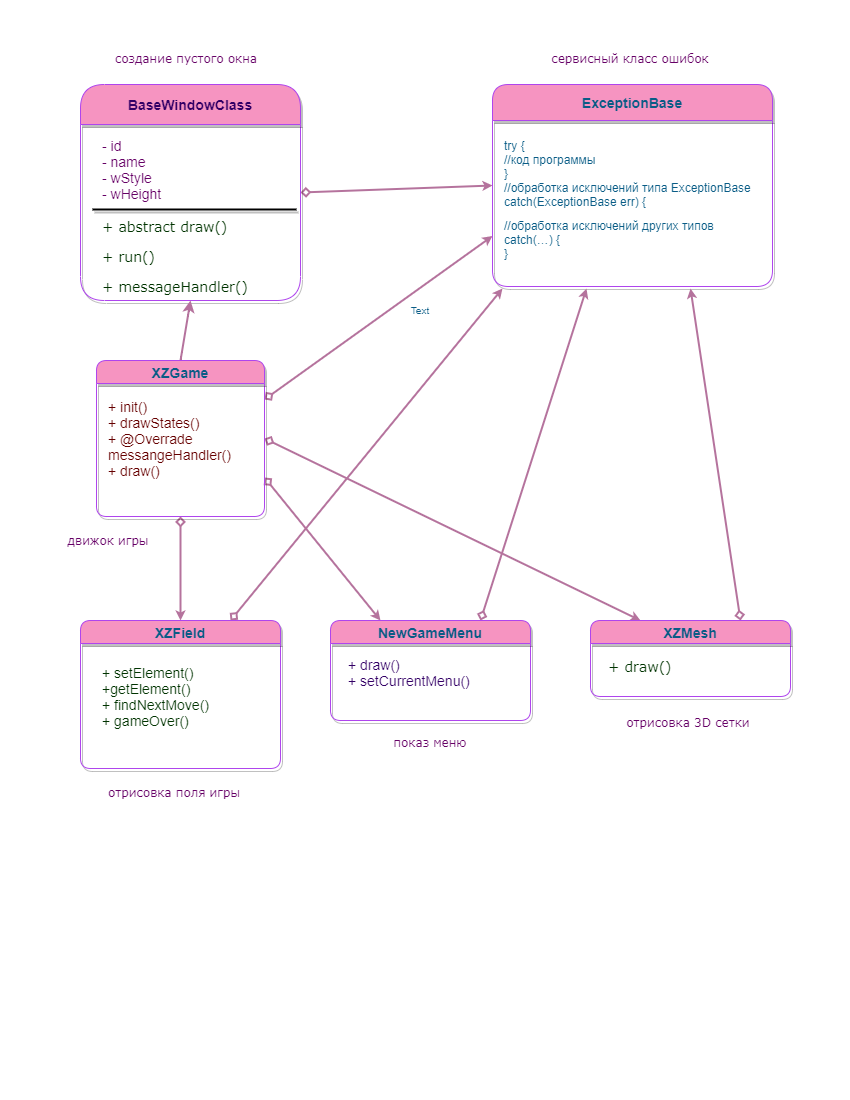

The diagram above was exported from draw.io. Its source (the exported page's mxGraphModel, read from the mxfile embedded in the PNG):
<mxGraphModel dx="1490" dy="521" grid="1" gridSize="12" guides="1" tooltips="1" connect="1" arrows="1" fold="1" page="1" pageScale="1" pageWidth="850" pageHeight="1100" math="0" shadow="0" extFonts="Permanent Marker^https://fonts.googleapis.com/css?family=Permanent+Marker">
  <root>
    <mxCell id="0" />
    <mxCell id="1" parent="0" />
    <mxCell id="qCr-LrOZbu9Gcw4e8UhM-20" style="edgeStyle=none;rounded=0;orthogonalLoop=1;jettySize=auto;html=1;exitX=1;exitY=0.5;exitDx=0;exitDy=0;entryX=0;entryY=0.5;entryDx=0;entryDy=0;fontColor=#095C86;startArrow=diamond;startFill=0;endArrow=classic;endFill=1;sourcePerimeterSpacing=8;targetPerimeterSpacing=8;strokeColor=#B5739D;strokeWidth=2;fillColor=#F694C1;jumpSize=8;endSize=4;" edge="1" parent="1" source="qCr-LrOZbu9Gcw4e8UhM-6" target="qCr-LrOZbu9Gcw4e8UhM-9">
      <mxGeometry relative="1" as="geometry" />
    </mxCell>
    <mxCell id="qCr-LrOZbu9Gcw4e8UhM-6" value="BaseWindowClass" style="swimlane;shadow=1;hachureGap=4;pointerEvents=0;fillColor=#F694C1;strokeColor=#AF45ED;fontColor=#330066;rounded=1;startSize=40;arcSize=20;whiteSpace=wrap;fontSize=14;" vertex="1" parent="1">
      <mxGeometry x="80" y="84" width="220" height="216" as="geometry">
        <mxRectangle x="80" y="100" width="140" height="40" as="alternateBounds" />
      </mxGeometry>
    </mxCell>
    <mxCell id="vXg535TCqa2Rohelyjky-1" value="- id&lt;br style=&quot;font-size: 14px;&quot;&gt;- name&lt;br style=&quot;font-size: 14px;&quot;&gt;- wStyle&lt;br style=&quot;font-size: 14px;&quot;&gt;- wHeight" style="text;html=1;strokeColor=none;fillColor=none;align=left;verticalAlign=middle;whiteSpace=wrap;rounded=0;shadow=1;hachureGap=4;pointerEvents=0;fontColor=#660066;startSize=40;rotation=0;fontSize=14;" vertex="1" parent="qCr-LrOZbu9Gcw4e8UhM-6">
      <mxGeometry x="20" y="50" width="180" height="70" as="geometry" />
    </mxCell>
    <mxCell id="vXg535TCqa2Rohelyjky-17" value="&lt;p style=&quot;font-size: 14px;&quot;&gt;&lt;font style=&quot;font-size: 14px;&quot;&gt;&lt;span style=&quot;font-size: 14px;&quot;&gt;+ abstract draw()&lt;/span&gt;&lt;/font&gt;&lt;/p&gt;&lt;p style=&quot;font-size: 14px;&quot;&gt;&lt;font style=&quot;font-size: 14px;&quot;&gt;&lt;span style=&quot;font-size: 14px;&quot;&gt;+ run()&lt;/span&gt;&lt;/font&gt;&lt;/p&gt;&lt;p style=&quot;font-size: 14px;&quot;&gt;&lt;font style=&quot;font-size: 14px;&quot;&gt;&lt;span style=&quot;font-size: 14px; line-height: 70%;&quot;&gt;+ messageHandler()&lt;/span&gt;&lt;/font&gt;&lt;/p&gt;" style="text;html=1;strokeColor=none;fillColor=none;align=left;verticalAlign=middle;whiteSpace=wrap;rounded=0;shadow=1;hachureGap=4;pointerEvents=0;fontSize=14;fontColor=#003300;startSize=40;fontFamily=Verdana;" vertex="1" parent="qCr-LrOZbu9Gcw4e8UhM-6">
      <mxGeometry x="20" y="144" width="200" height="56" as="geometry" />
    </mxCell>
    <mxCell id="vXg535TCqa2Rohelyjky-20" value="" style="line;strokeWidth=2;html=1;hachureGap=4;pointerEvents=0;rounded=1;shadow=1;fontFamily=Verdana;fontSize=14;fontColor=#330066;startSize=40;fillColor=#F694C1;align=left;verticalAlign=top;" vertex="1" parent="qCr-LrOZbu9Gcw4e8UhM-6">
      <mxGeometry x="12" y="120" width="204" height="10" as="geometry" />
    </mxCell>
    <mxCell id="qCr-LrOZbu9Gcw4e8UhM-14" style="edgeStyle=none;curved=1;orthogonalLoop=1;jettySize=auto;html=1;exitX=0.5;exitY=0;exitDx=0;exitDy=0;entryX=0.5;entryY=1;entryDx=0;entryDy=0;endArrow=classic;sourcePerimeterSpacing=8;targetPerimeterSpacing=8;strokeColor=#B5739D;fontColor=#095C86;endFill=1;strokeWidth=2;" edge="1" parent="1" source="qCr-LrOZbu9Gcw4e8UhM-7" target="qCr-LrOZbu9Gcw4e8UhM-6">
      <mxGeometry relative="1" as="geometry" />
    </mxCell>
    <mxCell id="qCr-LrOZbu9Gcw4e8UhM-21" style="edgeStyle=none;rounded=0;jumpSize=8;orthogonalLoop=1;jettySize=auto;html=1;exitX=0.5;exitY=1;exitDx=0;exitDy=0;entryX=0.5;entryY=0;entryDx=0;entryDy=0;fontColor=#095C86;startArrow=diamond;startFill=0;endArrow=classic;endFill=1;endSize=4;sourcePerimeterSpacing=8;targetPerimeterSpacing=8;strokeColor=#B5739D;strokeWidth=2;fillColor=#F694C1;" edge="1" parent="1" source="qCr-LrOZbu9Gcw4e8UhM-7" target="qCr-LrOZbu9Gcw4e8UhM-8">
      <mxGeometry relative="1" as="geometry" />
    </mxCell>
    <mxCell id="qCr-LrOZbu9Gcw4e8UhM-22" style="edgeStyle=none;rounded=0;jumpSize=8;orthogonalLoop=1;jettySize=auto;html=1;exitX=1;exitY=0.25;exitDx=0;exitDy=0;entryX=0;entryY=0.75;entryDx=0;entryDy=0;fontColor=#095C86;startArrow=diamond;startFill=0;endArrow=classic;endFill=1;endSize=4;sourcePerimeterSpacing=8;targetPerimeterSpacing=8;strokeColor=#B5739D;strokeWidth=2;fillColor=#F694C1;" edge="1" parent="1" source="qCr-LrOZbu9Gcw4e8UhM-7" target="qCr-LrOZbu9Gcw4e8UhM-9">
      <mxGeometry relative="1" as="geometry" />
    </mxCell>
    <mxCell id="qCr-LrOZbu9Gcw4e8UhM-23" style="edgeStyle=none;rounded=0;jumpSize=8;orthogonalLoop=1;jettySize=auto;html=1;exitX=1;exitY=0.5;exitDx=0;exitDy=0;entryX=0.25;entryY=0;entryDx=0;entryDy=0;fontColor=#095C86;startArrow=diamond;startFill=0;endArrow=classic;endFill=1;endSize=4;sourcePerimeterSpacing=8;targetPerimeterSpacing=8;strokeColor=#B5739D;strokeWidth=2;fillColor=#F694C1;" edge="1" parent="1" source="qCr-LrOZbu9Gcw4e8UhM-7" target="qCr-LrOZbu9Gcw4e8UhM-11">
      <mxGeometry relative="1" as="geometry" />
    </mxCell>
    <mxCell id="qCr-LrOZbu9Gcw4e8UhM-25" style="edgeStyle=none;rounded=0;jumpSize=8;orthogonalLoop=1;jettySize=auto;html=1;exitX=1;exitY=0.75;exitDx=0;exitDy=0;entryX=0.25;entryY=0;entryDx=0;entryDy=0;fontColor=#095C86;startArrow=diamond;startFill=0;endArrow=classic;endFill=1;endSize=4;sourcePerimeterSpacing=8;targetPerimeterSpacing=8;strokeColor=#B5739D;strokeWidth=2;fillColor=#F694C1;" edge="1" parent="1" source="qCr-LrOZbu9Gcw4e8UhM-7" target="qCr-LrOZbu9Gcw4e8UhM-10">
      <mxGeometry relative="1" as="geometry" />
    </mxCell>
    <mxCell id="qCr-LrOZbu9Gcw4e8UhM-7" value="XZGame" style="swimlane;shadow=1;hachureGap=4;pointerEvents=0;fillColor=#F694C1;strokeColor=#AF45ED;fontColor=#095C86;rounded=1;fontSize=14;" vertex="1" parent="1">
      <mxGeometry x="96" y="360" width="168" height="156" as="geometry" />
    </mxCell>
    <mxCell id="vXg535TCqa2Rohelyjky-4" value="+ init()&lt;br&gt;+ drawStates()&lt;br&gt;+ @Overrade messangeHandler()&lt;br&gt;+ draw()" style="text;html=1;strokeColor=none;fillColor=none;align=left;verticalAlign=middle;whiteSpace=wrap;rounded=0;shadow=1;hachureGap=4;pointerEvents=0;fontColor=#660000;startSize=40;fontSize=14;" vertex="1" parent="qCr-LrOZbu9Gcw4e8UhM-7">
      <mxGeometry x="10" y="24" width="168" height="108" as="geometry" />
    </mxCell>
    <mxCell id="qCr-LrOZbu9Gcw4e8UhM-24" style="edgeStyle=none;rounded=0;jumpSize=8;orthogonalLoop=1;jettySize=auto;html=1;exitX=0.75;exitY=0;exitDx=0;exitDy=0;fontColor=#095C86;startArrow=diamond;startFill=0;endArrow=classic;endFill=1;endSize=4;sourcePerimeterSpacing=8;targetPerimeterSpacing=8;strokeColor=#B5739D;strokeWidth=2;fillColor=#F694C1;" edge="1" parent="1" source="qCr-LrOZbu9Gcw4e8UhM-8">
      <mxGeometry relative="1" as="geometry">
        <mxPoint x="502" y="288" as="targetPoint" />
      </mxGeometry>
    </mxCell>
    <mxCell id="qCr-LrOZbu9Gcw4e8UhM-8" value="XZField" style="swimlane;shadow=1;hachureGap=4;pointerEvents=0;fillColor=#F694C1;strokeColor=#AF45ED;fontColor=#095C86;rounded=1;fontSize=14;" vertex="1" parent="1">
      <mxGeometry x="80" y="620" width="200" height="148" as="geometry" />
    </mxCell>
    <mxCell id="vXg535TCqa2Rohelyjky-8" value="+ setElement()&lt;br&gt;+getElement()&lt;br&gt;+ findNextMove()&lt;br&gt;+ gameOver()" style="text;html=1;strokeColor=none;fillColor=none;align=left;verticalAlign=middle;whiteSpace=wrap;rounded=0;shadow=1;hachureGap=4;pointerEvents=0;fontColor=#003300;startSize=40;fontSize=14;" vertex="1" parent="qCr-LrOZbu9Gcw4e8UhM-8">
      <mxGeometry x="20" y="16" width="156" height="120" as="geometry" />
    </mxCell>
    <mxCell id="qCr-LrOZbu9Gcw4e8UhM-9" value="ExceptionBase" style="swimlane;shadow=1;hachureGap=4;pointerEvents=0;fillColor=#F694C1;strokeColor=#AF45ED;fontColor=#095C86;rounded=1;fontSize=14;startSize=36;" vertex="1" parent="1">
      <mxGeometry x="492" y="84" width="280" height="202" as="geometry" />
    </mxCell>
    <mxCell id="qCr-LrOZbu9Gcw4e8UhM-28" value="try {&#13;&#10;//код программы&#13;&#10;}&#13;&#10;//обработка исключений типа ExceptionBase&#13;&#10;catch(ExceptionBase err) {" style="text;whiteSpace=wrap;html=1;fontColor=#095C86;" vertex="1" parent="qCr-LrOZbu9Gcw4e8UhM-9">
      <mxGeometry x="10" y="48" width="270" height="80" as="geometry" />
    </mxCell>
    <mxCell id="qCr-LrOZbu9Gcw4e8UhM-29" value="//обработка исключений других типов&#13;&#10;catch(…) {&#13;&#10;}" style="text;whiteSpace=wrap;html=1;fontColor=#095C86;" vertex="1" parent="qCr-LrOZbu9Gcw4e8UhM-9">
      <mxGeometry x="10" y="128" width="240" height="70" as="geometry" />
    </mxCell>
    <mxCell id="qCr-LrOZbu9Gcw4e8UhM-26" style="edgeStyle=none;rounded=0;jumpSize=8;orthogonalLoop=1;jettySize=auto;html=1;exitX=0.75;exitY=0;exitDx=0;exitDy=0;fontColor=#095C86;startArrow=diamond;startFill=0;endArrow=classic;endFill=1;endSize=4;sourcePerimeterSpacing=8;targetPerimeterSpacing=8;strokeColor=#B5739D;strokeWidth=2;fillColor=#F694C1;" edge="1" parent="1" source="qCr-LrOZbu9Gcw4e8UhM-10">
      <mxGeometry relative="1" as="geometry">
        <mxPoint x="586" y="288" as="targetPoint" />
      </mxGeometry>
    </mxCell>
    <mxCell id="qCr-LrOZbu9Gcw4e8UhM-10" value="NewGameMenu" style="swimlane;shadow=1;hachureGap=4;pointerEvents=0;fillColor=#F694C1;strokeColor=#AF45ED;fontColor=#095C86;rounded=1;fontSize=14;" vertex="1" parent="1">
      <mxGeometry x="330" y="620" width="200" height="100" as="geometry" />
    </mxCell>
    <mxCell id="vXg535TCqa2Rohelyjky-10" value="+ draw()&lt;br&gt;+ setCurrentMenu()" style="text;html=1;strokeColor=none;fillColor=none;align=left;verticalAlign=middle;whiteSpace=wrap;rounded=0;shadow=1;hachureGap=4;pointerEvents=0;fontColor=#330066;startSize=40;fontSize=14;" vertex="1" parent="qCr-LrOZbu9Gcw4e8UhM-10">
      <mxGeometry x="16" y="4" width="168" height="96" as="geometry" />
    </mxCell>
    <mxCell id="qCr-LrOZbu9Gcw4e8UhM-27" style="edgeStyle=none;rounded=0;jumpSize=8;orthogonalLoop=1;jettySize=auto;html=1;exitX=0.75;exitY=0;exitDx=0;exitDy=0;fontColor=#095C86;startArrow=diamond;startFill=0;endArrow=classic;endFill=1;endSize=4;sourcePerimeterSpacing=8;targetPerimeterSpacing=8;strokeColor=#B5739D;strokeWidth=2;fillColor=#F694C1;" edge="1" parent="1" source="qCr-LrOZbu9Gcw4e8UhM-11">
      <mxGeometry relative="1" as="geometry">
        <mxPoint x="690" y="288" as="targetPoint" />
      </mxGeometry>
    </mxCell>
    <mxCell id="qCr-LrOZbu9Gcw4e8UhM-11" value="XZMesh" style="swimlane;shadow=1;hachureGap=4;pointerEvents=0;fillColor=#F694C1;strokeColor=#AF45ED;fontColor=#095C86;rounded=1;fontSize=14;" vertex="1" parent="1">
      <mxGeometry x="590" y="620" width="200" height="76" as="geometry" />
    </mxCell>
    <mxCell id="vXg535TCqa2Rohelyjky-23" value="+ draw()" style="text;html=1;strokeColor=none;fillColor=none;align=left;verticalAlign=middle;whiteSpace=wrap;rounded=0;shadow=1;hachureGap=4;pointerEvents=0;fontFamily=Verdana;fontSize=14;fontColor=#003300;startSize=40;" vertex="1" parent="qCr-LrOZbu9Gcw4e8UhM-11">
      <mxGeometry x="16" y="4" width="168" height="84" as="geometry" />
    </mxCell>
    <mxCell id="vXg535TCqa2Rohelyjky-14" value="Text" style="text;html=1;strokeColor=none;fillColor=none;align=center;verticalAlign=middle;whiteSpace=wrap;rounded=0;shadow=1;hachureGap=4;pointerEvents=0;fontSize=10;fontColor=#095C86;startSize=40;" vertex="1" parent="1">
      <mxGeometry x="400" y="300" width="40" height="20" as="geometry" />
    </mxCell>
    <mxCell id="vXg535TCqa2Rohelyjky-26" value="создание пустого окна" style="text;html=1;strokeColor=none;fillColor=none;align=center;verticalAlign=middle;whiteSpace=wrap;rounded=0;shadow=1;hachureGap=4;pointerEvents=0;fontFamily=Verdana;fontSize=12;fontColor=#660066;startSize=40;" vertex="1" parent="1">
      <mxGeometry x="84" y="48" width="204" height="20" as="geometry" />
    </mxCell>
    <mxCell id="vXg535TCqa2Rohelyjky-27" value="движок игры" style="text;html=1;strokeColor=none;fillColor=none;align=center;verticalAlign=middle;whiteSpace=wrap;rounded=0;shadow=1;hachureGap=4;pointerEvents=0;fontFamily=Verdana;fontSize=12;fontColor=#660066;startSize=40;" vertex="1" parent="1">
      <mxGeometry x="48" y="530" width="120" height="20" as="geometry" />
    </mxCell>
    <mxCell id="vXg535TCqa2Rohelyjky-28" value="сервисный класс ошибок" style="text;html=1;strokeColor=none;fillColor=none;align=center;verticalAlign=middle;whiteSpace=wrap;rounded=0;shadow=1;hachureGap=4;pointerEvents=0;fontFamily=Verdana;fontSize=12;fontColor=#660066;startSize=40;" vertex="1" parent="1">
      <mxGeometry x="504" y="48" width="252" height="20" as="geometry" />
    </mxCell>
    <mxCell id="vXg535TCqa2Rohelyjky-29" value="отрисовка поля игры" style="text;html=1;strokeColor=none;fillColor=none;align=center;verticalAlign=middle;whiteSpace=wrap;rounded=0;shadow=1;hachureGap=4;pointerEvents=0;fontFamily=Verdana;fontSize=12;fontColor=#660066;startSize=40;" vertex="1" parent="1">
      <mxGeometry x="84" y="780" width="180" height="24" as="geometry" />
    </mxCell>
    <mxCell id="vXg535TCqa2Rohelyjky-30" value="показ меню&amp;nbsp;" style="text;html=1;strokeColor=none;fillColor=none;align=center;verticalAlign=middle;whiteSpace=wrap;rounded=0;shadow=1;hachureGap=4;pointerEvents=0;fontFamily=Verdana;fontSize=12;fontColor=#660066;startSize=40;" vertex="1" parent="1">
      <mxGeometry x="336" y="732" width="192" height="20" as="geometry" />
    </mxCell>
    <mxCell id="vXg535TCqa2Rohelyjky-31" value="отрисовка 3D сетки&amp;nbsp;" style="text;html=1;strokeColor=none;fillColor=none;align=center;verticalAlign=middle;whiteSpace=wrap;rounded=0;shadow=1;hachureGap=4;pointerEvents=0;fontFamily=Verdana;fontSize=12;fontColor=#660066;startSize=40;" vertex="1" parent="1">
      <mxGeometry x="594" y="712" width="192" height="20" as="geometry" />
    </mxCell>
  </root>
</mxGraphModel>